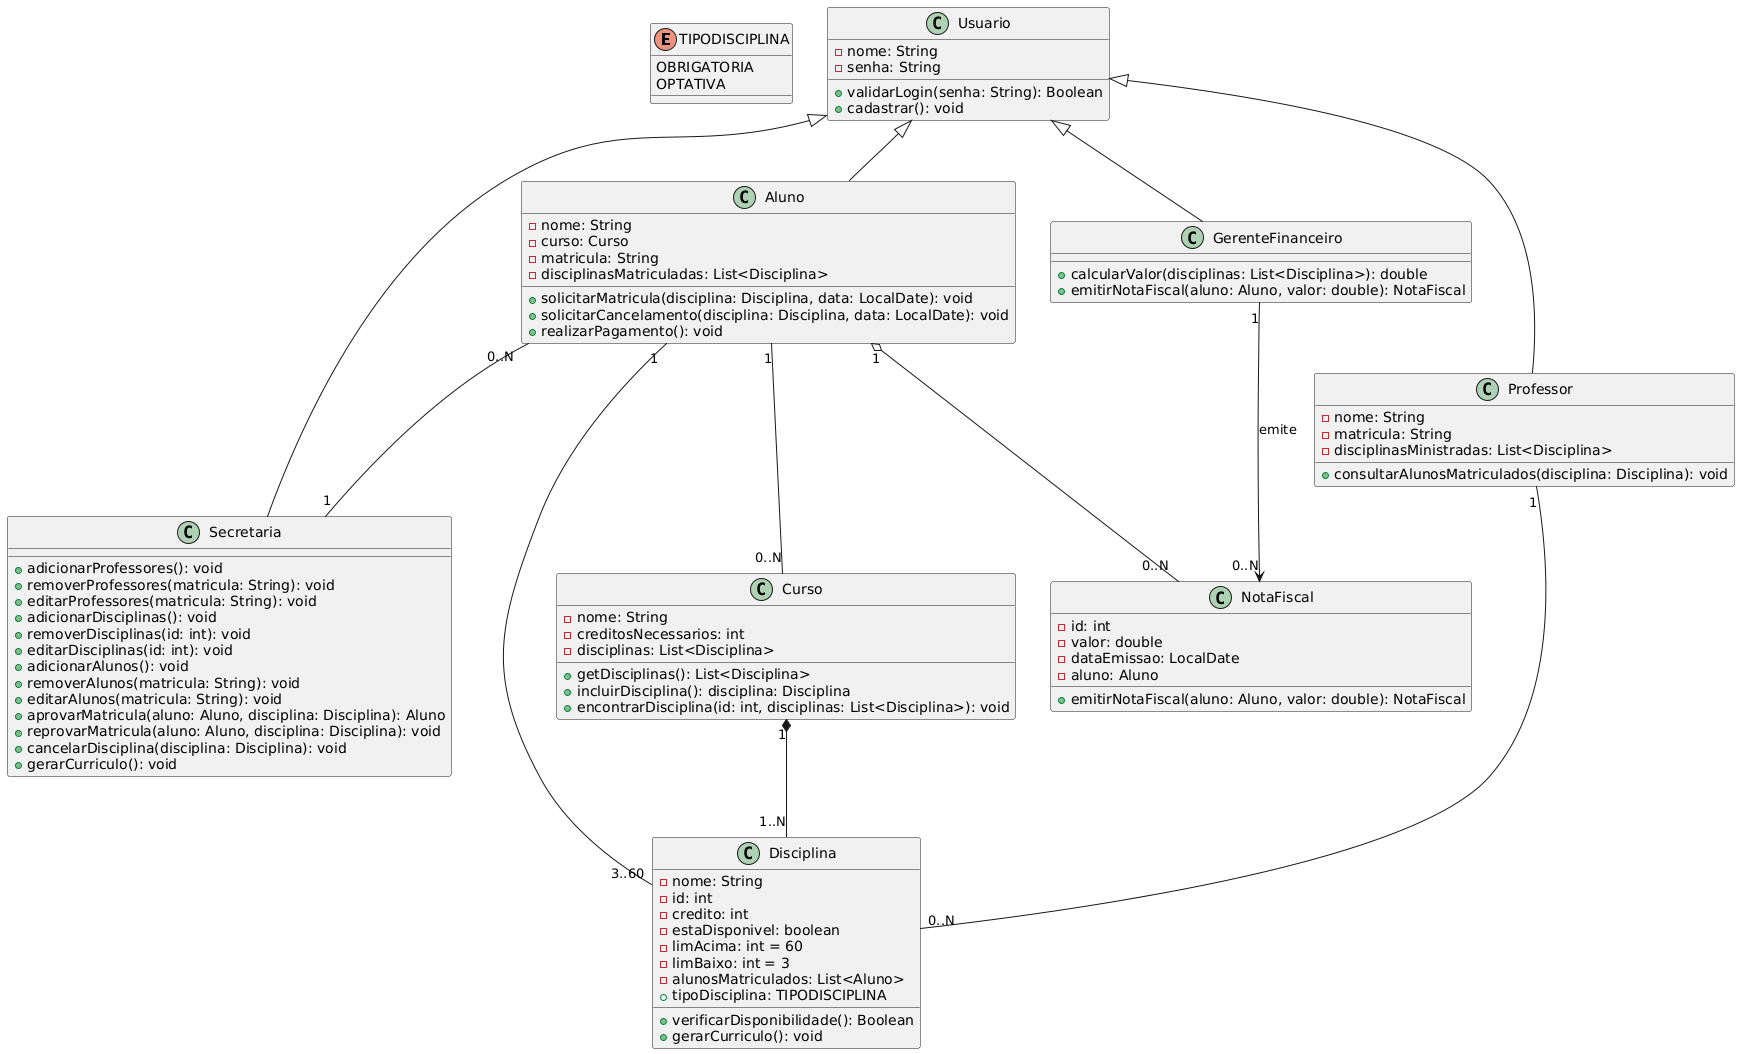

The diagram above was rendered by PlantUML. Its source (embedded in the PNG):
@startuml
enum TIPODISCIPLINA {
  OBRIGATORIA
  OPTATIVA
}

class Usuario {
  -nome: String
  -senha: String
  +validarLogin(senha: String): Boolean
  +cadastrar(): void
}

class Aluno {
  -nome: String
  -curso: Curso
  -matricula: String
  -disciplinasMatriculadas: List<Disciplina>
  +solicitarMatricula(disciplina: Disciplina, data: LocalDate): void
  +solicitarCancelamento(disciplina: Disciplina, data: LocalDate): void
  +realizarPagamento(): void
}

class Professor {
  -nome: String
  -matricula: String
  -disciplinasMinistradas: List<Disciplina>
  +consultarAlunosMatriculados(disciplina: Disciplina): void
}

class Secretaria {
  +adicionarProfessores(): void
  +removerProfessores(matricula: String): void
  +editarProfessores(matricula: String): void
  +adicionarDisciplinas(): void
  +removerDisciplinas(id: int): void
  +editarDisciplinas(id: int): void
  +adicionarAlunos(): void
  +removerAlunos(matricula: String): void
  +editarAlunos(matricula: String): void
  +aprovarMatricula(aluno: Aluno, disciplina: Disciplina): Aluno
  +reprovarMatricula(aluno: Aluno, disciplina: Disciplina): void
  +cancelarDisciplina(disciplina: Disciplina): void
  +gerarCurriculo(): void
}

class GerenteFinanceiro {
  +calcularValor(disciplinas: List<Disciplina>): double
  +emitirNotaFiscal(aluno: Aluno, valor: double): NotaFiscal
}

class Disciplina {
  -nome: String
  -id: int
  -credito: int
  -estaDisponivel: boolean
  -limAcima: int = 60
  -limBaixo: int = 3
  -alunosMatriculados: List<Aluno>
  +tipoDisciplina: TIPODISCIPLINA
  +verificarDisponibilidade(): Boolean
  +gerarCurriculo(): void
}

class Curso {
  -nome: String
  -creditosNecessarios: int
  -disciplinas: List<Disciplina>
  +getDisciplinas(): List<Disciplina>
  +incluirDisciplina(): disciplina: Disciplina
  +encontrarDisciplina(id: int, disciplinas: List<Disciplina>): void
}

class NotaFiscal {
  -id: int
  -valor: double
  -dataEmissao: LocalDate
  -aluno: Aluno
  +emitirNotaFiscal(aluno: Aluno, valor: double): NotaFiscal
}

Usuario <|-- Aluno
Usuario <|-- Professor
Usuario <|-- Secretaria
Usuario <|-- GerenteFinanceiro

Aluno "0..N" -- "1" Secretaria
Aluno "1" -- "0..N" Curso
Aluno "1" -- "3..60" Disciplina
Professor "1" -- "0..N" Disciplina
Curso "1" *-- "1..N" Disciplina

GerenteFinanceiro "1" --> "0..N" NotaFiscal : emite
Aluno "1" o-- "0..N" NotaFiscal
@enduml